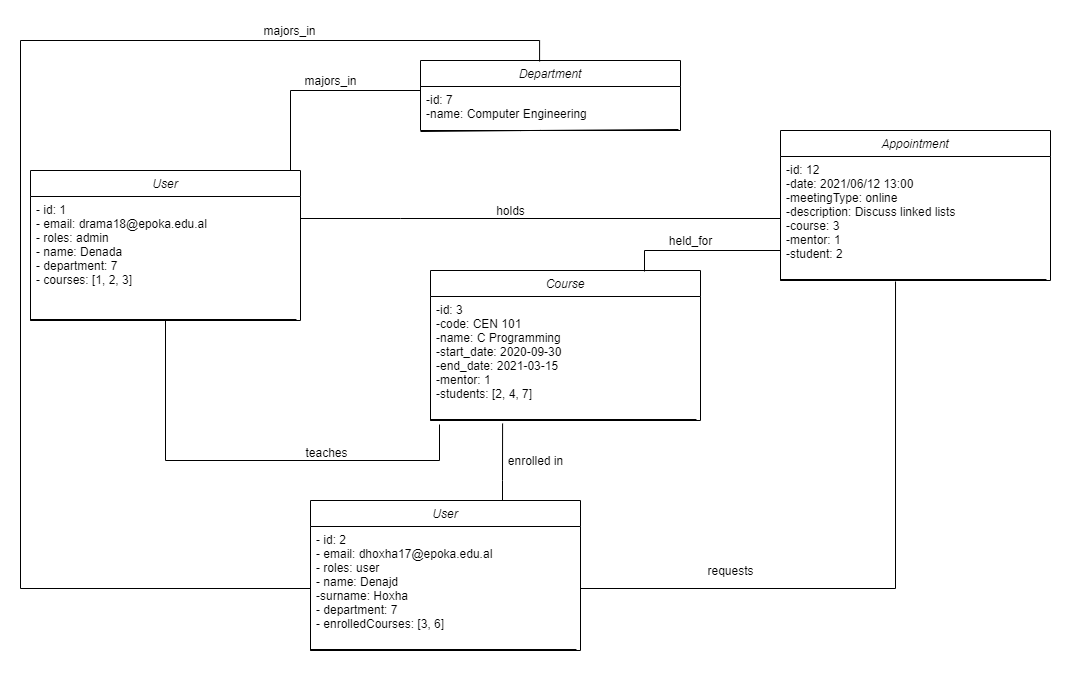

The diagram above was exported from draw.io. Its source (the exported page's mxGraphModel, read from the mxfile embedded in the PNG):
<mxGraphModel dx="1422" dy="1874" grid="1" gridSize="10" guides="1" tooltips="1" connect="1" arrows="1" fold="1" page="1" pageScale="1" pageWidth="827" pageHeight="1169" math="0" shadow="0">
  <root>
    <mxCell id="TmLWxIHm_E3y92Jjh8vN-0" />
    <mxCell id="TmLWxIHm_E3y92Jjh8vN-1" parent="TmLWxIHm_E3y92Jjh8vN-0" />
    <mxCell id="TmLWxIHm_E3y92Jjh8vN-2" style="edgeStyle=orthogonalEdgeStyle;rounded=0;jumpStyle=none;orthogonalLoop=1;jettySize=auto;html=1;entryX=0;entryY=0.5;entryDx=0;entryDy=0;endArrow=none;endFill=0;strokeColor=#000000;" edge="1" parent="TmLWxIHm_E3y92Jjh8vN-1" source="TmLWxIHm_E3y92Jjh8vN-4" target="TmLWxIHm_E3y92Jjh8vN-23">
      <mxGeometry relative="1" as="geometry">
        <Array as="points">
          <mxPoint x="480" y="-42" />
          <mxPoint x="480" y="-42" />
        </Array>
      </mxGeometry>
    </mxCell>
    <mxCell id="TmLWxIHm_E3y92Jjh8vN-3" style="edgeStyle=orthogonalEdgeStyle;rounded=0;jumpStyle=none;orthogonalLoop=1;jettySize=auto;html=1;entryX=0;entryY=0.367;entryDx=0;entryDy=0;entryPerimeter=0;endArrow=none;endFill=0;strokeColor=#000000;" edge="1" parent="TmLWxIHm_E3y92Jjh8vN-1" source="TmLWxIHm_E3y92Jjh8vN-4">
      <mxGeometry relative="1" as="geometry">
        <mxPoint x="500" y="-197.98000000000002" as="targetPoint" />
        <Array as="points">
          <mxPoint x="370" y="-170" />
          <mxPoint x="500" y="-170" />
        </Array>
      </mxGeometry>
    </mxCell>
    <mxCell id="TmLWxIHm_E3y92Jjh8vN-4" value="User" style="swimlane;fontStyle=2;align=center;verticalAlign=top;childLayout=stackLayout;horizontal=1;startSize=26;horizontalStack=0;resizeParent=1;resizeLast=0;collapsible=1;marginBottom=0;rounded=0;shadow=0;strokeWidth=1;" vertex="1" parent="TmLWxIHm_E3y92Jjh8vN-1">
      <mxGeometry x="110" y="-90" width="270" height="150" as="geometry">
        <mxRectangle x="220" y="120" width="160" height="26" as="alternateBounds" />
      </mxGeometry>
    </mxCell>
    <mxCell id="TmLWxIHm_E3y92Jjh8vN-5" value="- id: 1&#10;- email: drama18@epoka.edu.al&#10;- roles: admin&#10;- name: Denada&#10;- department: 7&#10;- courses: [1, 2, 3]" style="text;align=left;verticalAlign=top;spacingLeft=4;spacingRight=4;overflow=hidden;rotatable=0;points=[[0,0.5],[1,0.5]];portConstraint=eastwest;" vertex="1" parent="TmLWxIHm_E3y92Jjh8vN-4">
      <mxGeometry y="26" width="270" height="124" as="geometry" />
    </mxCell>
    <mxCell id="TmLWxIHm_E3y92Jjh8vN-6" value="" style="endArrow=none;html=1;" edge="1" parent="TmLWxIHm_E3y92Jjh8vN-4">
      <mxGeometry width="50" height="50" relative="1" as="geometry">
        <mxPoint y="150" as="sourcePoint" />
        <mxPoint x="203" y="149" as="targetPoint" />
      </mxGeometry>
    </mxCell>
    <mxCell id="TmLWxIHm_E3y92Jjh8vN-7" value="" style="endArrow=none;html=1;entryX=0.985;entryY=0.992;entryDx=0;entryDy=0;entryPerimeter=0;" edge="1" parent="TmLWxIHm_E3y92Jjh8vN-4" target="TmLWxIHm_E3y92Jjh8vN-5">
      <mxGeometry width="50" height="50" relative="1" as="geometry">
        <mxPoint y="149" as="sourcePoint" />
        <mxPoint x="210" y="149" as="targetPoint" />
      </mxGeometry>
    </mxCell>
    <mxCell id="TmLWxIHm_E3y92Jjh8vN-8" value="" style="endArrow=none;shadow=0;strokeWidth=1;rounded=0;endFill=0;edgeStyle=elbowEdgeStyle;elbow=vertical;" edge="1" parent="TmLWxIHm_E3y92Jjh8vN-1" source="TmLWxIHm_E3y92Jjh8vN-4">
      <mxGeometry x="0.5" y="41" relative="1" as="geometry">
        <mxPoint x="380" y="192" as="sourcePoint" />
        <mxPoint x="519" y="164" as="targetPoint" />
        <mxPoint x="-40" y="32" as="offset" />
        <Array as="points">
          <mxPoint x="460" y="200" />
        </Array>
      </mxGeometry>
    </mxCell>
    <mxCell id="TmLWxIHm_E3y92Jjh8vN-9" value="teaches" style="text;html=1;resizable=0;points=[];;align=center;verticalAlign=middle;labelBackgroundColor=none;rounded=0;shadow=0;strokeWidth=1;fontSize=12;" vertex="1" connectable="0" parent="TmLWxIHm_E3y92Jjh8vN-8">
      <mxGeometry x="0.5" y="49" relative="1" as="geometry">
        <mxPoint x="-38" y="40" as="offset" />
      </mxGeometry>
    </mxCell>
    <mxCell id="TmLWxIHm_E3y92Jjh8vN-10" value="Department" style="swimlane;fontStyle=2;align=center;verticalAlign=top;childLayout=stackLayout;horizontal=1;startSize=26;horizontalStack=0;resizeParent=1;resizeLast=0;collapsible=1;marginBottom=0;rounded=0;shadow=0;strokeWidth=1;" vertex="1" parent="TmLWxIHm_E3y92Jjh8vN-1">
      <mxGeometry x="500" y="-200" width="260" height="70" as="geometry">
        <mxRectangle x="220" y="120" width="160" height="26" as="alternateBounds" />
      </mxGeometry>
    </mxCell>
    <mxCell id="TmLWxIHm_E3y92Jjh8vN-11" value="-id: 7&#10;-name: Computer Engineering" style="text;align=left;verticalAlign=top;spacingLeft=4;spacingRight=4;overflow=hidden;rotatable=0;points=[[0,0.5],[1,0.5]];portConstraint=eastwest;" vertex="1" parent="TmLWxIHm_E3y92Jjh8vN-10">
      <mxGeometry y="26" width="260" height="44" as="geometry" />
    </mxCell>
    <mxCell id="TmLWxIHm_E3y92Jjh8vN-12" value="" style="endArrow=none;html=1;" edge="1" parent="TmLWxIHm_E3y92Jjh8vN-10">
      <mxGeometry width="50" height="50" relative="1" as="geometry">
        <mxPoint y="71" as="sourcePoint" />
        <mxPoint x="258" y="69" as="targetPoint" />
        <Array as="points">
          <mxPoint x="110" y="70" />
        </Array>
      </mxGeometry>
    </mxCell>
    <mxCell id="TmLWxIHm_E3y92Jjh8vN-14" value="Course" style="swimlane;fontStyle=2;align=center;verticalAlign=top;childLayout=stackLayout;horizontal=1;startSize=26;horizontalStack=0;resizeParent=1;resizeLast=0;collapsible=1;marginBottom=0;rounded=0;shadow=0;strokeWidth=1;" vertex="1" parent="TmLWxIHm_E3y92Jjh8vN-1">
      <mxGeometry x="510" y="10" width="270" height="150" as="geometry">
        <mxRectangle x="220" y="120" width="160" height="26" as="alternateBounds" />
      </mxGeometry>
    </mxCell>
    <mxCell id="TmLWxIHm_E3y92Jjh8vN-15" value="-id: 3&#10;-code: CEN 101&#10;-name: C Programming&#10;-start_date: 2020-09-30&#10;-end_date: 2021-03-15&#10;-mentor: 1&#10;-students: [2, 4, 7]" style="text;align=left;verticalAlign=top;spacingLeft=4;spacingRight=4;overflow=hidden;rotatable=0;points=[[0,0.5],[1,0.5]];portConstraint=eastwest;" vertex="1" parent="TmLWxIHm_E3y92Jjh8vN-14">
      <mxGeometry y="26" width="270" height="124" as="geometry" />
    </mxCell>
    <mxCell id="TmLWxIHm_E3y92Jjh8vN-16" value="" style="endArrow=none;html=1;" edge="1" parent="TmLWxIHm_E3y92Jjh8vN-14">
      <mxGeometry width="50" height="50" relative="1" as="geometry">
        <mxPoint y="150" as="sourcePoint" />
        <mxPoint x="203" y="149" as="targetPoint" />
      </mxGeometry>
    </mxCell>
    <mxCell id="TmLWxIHm_E3y92Jjh8vN-17" value="" style="endArrow=none;html=1;entryX=0.985;entryY=0.992;entryDx=0;entryDy=0;entryPerimeter=0;" edge="1" parent="TmLWxIHm_E3y92Jjh8vN-14" target="TmLWxIHm_E3y92Jjh8vN-15">
      <mxGeometry width="50" height="50" relative="1" as="geometry">
        <mxPoint y="149" as="sourcePoint" />
        <mxPoint x="210" y="149" as="targetPoint" />
      </mxGeometry>
    </mxCell>
    <mxCell id="TmLWxIHm_E3y92Jjh8vN-22" value="Appointment" style="swimlane;fontStyle=2;align=center;verticalAlign=top;childLayout=stackLayout;horizontal=1;startSize=26;horizontalStack=0;resizeParent=1;resizeLast=0;collapsible=1;marginBottom=0;rounded=0;shadow=0;strokeWidth=1;" vertex="1" parent="TmLWxIHm_E3y92Jjh8vN-1">
      <mxGeometry x="860" y="-130" width="270" height="150" as="geometry">
        <mxRectangle x="220" y="120" width="160" height="26" as="alternateBounds" />
      </mxGeometry>
    </mxCell>
    <mxCell id="TmLWxIHm_E3y92Jjh8vN-23" value="-id: 12&#10;-date: 2021/06/12 13:00&#10;-meetingType: online&#10;-description: Discuss linked lists&#10;-course: 3&#10;-mentor: 1&#10;-student: 2" style="text;align=left;verticalAlign=top;spacingLeft=4;spacingRight=4;overflow=hidden;rotatable=0;points=[[0,0.5],[1,0.5]];portConstraint=eastwest;" vertex="1" parent="TmLWxIHm_E3y92Jjh8vN-22">
      <mxGeometry y="26" width="270" height="124" as="geometry" />
    </mxCell>
    <mxCell id="TmLWxIHm_E3y92Jjh8vN-24" value="" style="endArrow=none;html=1;" edge="1" parent="TmLWxIHm_E3y92Jjh8vN-22">
      <mxGeometry width="50" height="50" relative="1" as="geometry">
        <mxPoint y="150" as="sourcePoint" />
        <mxPoint x="203" y="149" as="targetPoint" />
      </mxGeometry>
    </mxCell>
    <mxCell id="TmLWxIHm_E3y92Jjh8vN-25" value="" style="endArrow=none;html=1;entryX=0.985;entryY=0.992;entryDx=0;entryDy=0;entryPerimeter=0;" edge="1" parent="TmLWxIHm_E3y92Jjh8vN-22" target="TmLWxIHm_E3y92Jjh8vN-23">
      <mxGeometry width="50" height="50" relative="1" as="geometry">
        <mxPoint y="149" as="sourcePoint" />
        <mxPoint x="210" y="149" as="targetPoint" />
      </mxGeometry>
    </mxCell>
    <mxCell id="TmLWxIHm_E3y92Jjh8vN-35" value="requests" style="text;html=1;align=center;verticalAlign=middle;resizable=0;points=[];autosize=1;strokeColor=none;" vertex="1" parent="TmLWxIHm_E3y92Jjh8vN-1">
      <mxGeometry x="780" y="300" width="60" height="20" as="geometry" />
    </mxCell>
    <mxCell id="TmLWxIHm_E3y92Jjh8vN-36" style="edgeStyle=orthogonalEdgeStyle;rounded=0;jumpStyle=none;orthogonalLoop=1;jettySize=auto;html=1;endArrow=none;endFill=0;strokeColor=#000000;" edge="1" parent="TmLWxIHm_E3y92Jjh8vN-1" source="TmLWxIHm_E3y92Jjh8vN-23">
      <mxGeometry relative="1" as="geometry">
        <mxPoint x="724" y="11" as="targetPoint" />
        <Array as="points">
          <mxPoint x="724" y="-10" />
        </Array>
      </mxGeometry>
    </mxCell>
    <mxCell id="TmLWxIHm_E3y92Jjh8vN-37" value="held_for" style="text;html=1;align=center;verticalAlign=middle;resizable=0;points=[];autosize=1;strokeColor=none;" vertex="1" parent="TmLWxIHm_E3y92Jjh8vN-1">
      <mxGeometry x="740" y="-30" width="60" height="20" as="geometry" />
    </mxCell>
    <mxCell id="TmLWxIHm_E3y92Jjh8vN-38" value="majors_in" style="text;html=1;align=center;verticalAlign=middle;resizable=0;points=[];autosize=1;strokeColor=none;" vertex="1" parent="TmLWxIHm_E3y92Jjh8vN-1">
      <mxGeometry x="375" y="-190" width="70" height="20" as="geometry" />
    </mxCell>
    <mxCell id="207GBb-WabU2IQN7glih-5" style="edgeStyle=orthogonalEdgeStyle;rounded=0;jumpStyle=none;orthogonalLoop=1;jettySize=auto;html=1;entryX=0.267;entryY=1.024;entryDx=0;entryDy=0;entryPerimeter=0;endArrow=none;endFill=0;strokeColor=#000000;" edge="1" parent="TmLWxIHm_E3y92Jjh8vN-1" source="207GBb-WabU2IQN7glih-0" target="TmLWxIHm_E3y92Jjh8vN-15">
      <mxGeometry relative="1" as="geometry">
        <Array as="points">
          <mxPoint x="582" y="220" />
          <mxPoint x="582" y="220" />
        </Array>
      </mxGeometry>
    </mxCell>
    <mxCell id="207GBb-WabU2IQN7glih-0" value="User" style="swimlane;fontStyle=2;align=center;verticalAlign=top;childLayout=stackLayout;horizontal=1;startSize=26;horizontalStack=0;resizeParent=1;resizeLast=0;collapsible=1;marginBottom=0;rounded=0;shadow=0;strokeWidth=1;" vertex="1" parent="TmLWxIHm_E3y92Jjh8vN-1">
      <mxGeometry x="390" y="240" width="270" height="150" as="geometry">
        <mxRectangle x="220" y="120" width="160" height="26" as="alternateBounds" />
      </mxGeometry>
    </mxCell>
    <mxCell id="207GBb-WabU2IQN7glih-1" value="- id: 2&#10;- email: dhoxha17@epoka.edu.al&#10;- roles: user&#10;- name: Denajd&#10;-surname: Hoxha&#10;- department: 7&#10;- enrolledCourses: [3, 6]" style="text;align=left;verticalAlign=top;spacingLeft=4;spacingRight=4;overflow=hidden;rotatable=0;points=[[0,0.5],[1,0.5]];portConstraint=eastwest;" vertex="1" parent="207GBb-WabU2IQN7glih-0">
      <mxGeometry y="26" width="270" height="124" as="geometry" />
    </mxCell>
    <mxCell id="207GBb-WabU2IQN7glih-2" value="" style="endArrow=none;html=1;" edge="1" parent="207GBb-WabU2IQN7glih-0">
      <mxGeometry width="50" height="50" relative="1" as="geometry">
        <mxPoint y="150" as="sourcePoint" />
        <mxPoint x="203" y="149" as="targetPoint" />
      </mxGeometry>
    </mxCell>
    <mxCell id="207GBb-WabU2IQN7glih-3" value="" style="endArrow=none;html=1;entryX=0.985;entryY=0.992;entryDx=0;entryDy=0;entryPerimeter=0;" edge="1" parent="207GBb-WabU2IQN7glih-0" target="207GBb-WabU2IQN7glih-1">
      <mxGeometry width="50" height="50" relative="1" as="geometry">
        <mxPoint y="149" as="sourcePoint" />
        <mxPoint x="210" y="149" as="targetPoint" />
      </mxGeometry>
    </mxCell>
    <mxCell id="207GBb-WabU2IQN7glih-4" style="edgeStyle=orthogonalEdgeStyle;rounded=0;jumpStyle=none;orthogonalLoop=1;jettySize=auto;html=1;entryX=0.426;entryY=1.008;entryDx=0;entryDy=0;entryPerimeter=0;endArrow=none;endFill=0;strokeColor=#000000;" edge="1" parent="TmLWxIHm_E3y92Jjh8vN-1" source="207GBb-WabU2IQN7glih-1" target="TmLWxIHm_E3y92Jjh8vN-23">
      <mxGeometry relative="1" as="geometry" />
    </mxCell>
    <mxCell id="207GBb-WabU2IQN7glih-6" value="enrolled in" style="text;html=1;align=center;verticalAlign=middle;resizable=0;points=[];autosize=1;strokeColor=none;" vertex="1" parent="TmLWxIHm_E3y92Jjh8vN-1">
      <mxGeometry x="580" y="190" width="70" height="20" as="geometry" />
    </mxCell>
    <mxCell id="WQIwJMafk_UxGxGPm7Fl-0" value="holds" style="text;html=1;align=center;verticalAlign=middle;resizable=0;points=[];autosize=1;strokeColor=none;" vertex="1" parent="TmLWxIHm_E3y92Jjh8vN-1">
      <mxGeometry x="570" y="-60" width="40" height="20" as="geometry" />
    </mxCell>
    <mxCell id="WQIwJMafk_UxGxGPm7Fl-1" style="edgeStyle=orthogonalEdgeStyle;rounded=0;jumpStyle=none;orthogonalLoop=1;jettySize=auto;html=1;entryX=0.458;entryY=0.014;entryDx=0;entryDy=0;entryPerimeter=0;endArrow=none;endFill=0;strokeColor=#000000;" edge="1" parent="TmLWxIHm_E3y92Jjh8vN-1" source="207GBb-WabU2IQN7glih-1" target="TmLWxIHm_E3y92Jjh8vN-10">
      <mxGeometry relative="1" as="geometry">
        <Array as="points">
          <mxPoint x="100" y="328" />
          <mxPoint x="100" y="-220" />
          <mxPoint x="619" y="-220" />
        </Array>
      </mxGeometry>
    </mxCell>
    <mxCell id="WQIwJMafk_UxGxGPm7Fl-2" value="majors_in" style="text;html=1;align=center;verticalAlign=middle;resizable=0;points=[];autosize=1;strokeColor=none;" vertex="1" parent="TmLWxIHm_E3y92Jjh8vN-1">
      <mxGeometry x="334" y="-240" width="70" height="20" as="geometry" />
    </mxCell>
  </root>
</mxGraphModel>